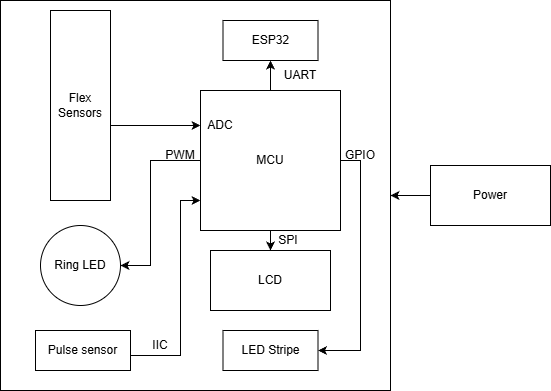

The diagram above was exported from draw.io. Its source (the exported page's mxGraphModel, read from the mxfile embedded in the PNG):
<mxGraphModel dx="1445" dy="666" grid="1" gridSize="10" guides="1" tooltips="1" connect="1" arrows="1" fold="1" page="1" pageScale="1" pageWidth="827" pageHeight="1169" math="0" shadow="0">
  <root>
    <mxCell id="0" />
    <mxCell id="1" parent="0" />
    <mxCell id="ZYxJ7jPit1MjDYh5ql6m-1" value="" style="whiteSpace=wrap;html=1;aspect=fixed;" vertex="1" parent="1">
      <mxGeometry x="210" y="490" width="390" height="390" as="geometry" />
    </mxCell>
    <mxCell id="ZYxJ7jPit1MjDYh5ql6m-2" style="edgeStyle=orthogonalEdgeStyle;rounded=0;orthogonalLoop=1;jettySize=auto;html=1;entryX=0;entryY=0.25;entryDx=0;entryDy=0;" edge="1" parent="1" source="ZYxJ7jPit1MjDYh5ql6m-3" target="ZYxJ7jPit1MjDYh5ql6m-9">
      <mxGeometry relative="1" as="geometry">
        <Array as="points">
          <mxPoint x="350" y="615" />
          <mxPoint x="350" y="615" />
        </Array>
      </mxGeometry>
    </mxCell>
    <mxCell id="ZYxJ7jPit1MjDYh5ql6m-3" value="Flex&lt;div&gt;Sensors&lt;/div&gt;" style="rounded=0;whiteSpace=wrap;html=1;" vertex="1" parent="1">
      <mxGeometry x="260" y="500" width="60" height="190" as="geometry" />
    </mxCell>
    <mxCell id="ZYxJ7jPit1MjDYh5ql6m-4" value="Ring LED" style="ellipse;whiteSpace=wrap;html=1;aspect=fixed;" vertex="1" parent="1">
      <mxGeometry x="250" y="715" width="80" height="80" as="geometry" />
    </mxCell>
    <mxCell id="ZYxJ7jPit1MjDYh5ql6m-5" style="edgeStyle=orthogonalEdgeStyle;rounded=0;orthogonalLoop=1;jettySize=auto;html=1;" edge="1" parent="1" source="ZYxJ7jPit1MjDYh5ql6m-9" target="ZYxJ7jPit1MjDYh5ql6m-4">
      <mxGeometry relative="1" as="geometry">
        <Array as="points">
          <mxPoint x="360" y="650" />
          <mxPoint x="360" y="755" />
        </Array>
      </mxGeometry>
    </mxCell>
    <mxCell id="ZYxJ7jPit1MjDYh5ql6m-6" style="edgeStyle=orthogonalEdgeStyle;rounded=0;orthogonalLoop=1;jettySize=auto;html=1;entryX=0.5;entryY=0;entryDx=0;entryDy=0;" edge="1" parent="1" source="ZYxJ7jPit1MjDYh5ql6m-9" target="ZYxJ7jPit1MjDYh5ql6m-17">
      <mxGeometry relative="1" as="geometry" />
    </mxCell>
    <mxCell id="ZYxJ7jPit1MjDYh5ql6m-7" style="edgeStyle=orthogonalEdgeStyle;rounded=0;orthogonalLoop=1;jettySize=auto;html=1;entryX=0.5;entryY=1;entryDx=0;entryDy=0;" edge="1" parent="1" source="ZYxJ7jPit1MjDYh5ql6m-9" target="ZYxJ7jPit1MjDYh5ql6m-16">
      <mxGeometry relative="1" as="geometry" />
    </mxCell>
    <mxCell id="ZYxJ7jPit1MjDYh5ql6m-8" style="edgeStyle=orthogonalEdgeStyle;rounded=0;orthogonalLoop=1;jettySize=auto;html=1;entryX=1;entryY=0.5;entryDx=0;entryDy=0;" edge="1" parent="1" source="ZYxJ7jPit1MjDYh5ql6m-9" target="ZYxJ7jPit1MjDYh5ql6m-14">
      <mxGeometry relative="1" as="geometry">
        <Array as="points">
          <mxPoint x="570" y="650" />
          <mxPoint x="570" y="840" />
        </Array>
      </mxGeometry>
    </mxCell>
    <mxCell id="ZYxJ7jPit1MjDYh5ql6m-9" value="MCU" style="whiteSpace=wrap;html=1;aspect=fixed;" vertex="1" parent="1">
      <mxGeometry x="410" y="580" width="140" height="140" as="geometry" />
    </mxCell>
    <mxCell id="ZYxJ7jPit1MjDYh5ql6m-10" style="edgeStyle=orthogonalEdgeStyle;rounded=0;orthogonalLoop=1;jettySize=auto;html=1;entryX=0;entryY=0.75;entryDx=0;entryDy=0;" edge="1" parent="1">
      <mxGeometry relative="1" as="geometry">
        <mxPoint x="340" y="845" as="sourcePoint" />
        <mxPoint x="410" y="690" as="targetPoint" />
        <Array as="points">
          <mxPoint x="390" y="845" />
          <mxPoint x="390" y="690" />
        </Array>
      </mxGeometry>
    </mxCell>
    <mxCell id="ZYxJ7jPit1MjDYh5ql6m-11" value="Pulse sensor" style="rounded=0;whiteSpace=wrap;html=1;" vertex="1" parent="1">
      <mxGeometry x="245" y="820" width="95" height="40" as="geometry" />
    </mxCell>
    <mxCell id="ZYxJ7jPit1MjDYh5ql6m-12" style="edgeStyle=orthogonalEdgeStyle;rounded=0;orthogonalLoop=1;jettySize=auto;html=1;entryX=1;entryY=0.5;entryDx=0;entryDy=0;" edge="1" parent="1" source="ZYxJ7jPit1MjDYh5ql6m-13" target="ZYxJ7jPit1MjDYh5ql6m-1">
      <mxGeometry relative="1" as="geometry" />
    </mxCell>
    <mxCell id="ZYxJ7jPit1MjDYh5ql6m-13" value="Power" style="rounded=0;whiteSpace=wrap;html=1;" vertex="1" parent="1">
      <mxGeometry x="640" y="655" width="120" height="60" as="geometry" />
    </mxCell>
    <mxCell id="ZYxJ7jPit1MjDYh5ql6m-14" value="LED Stripe" style="rounded=0;whiteSpace=wrap;html=1;" vertex="1" parent="1">
      <mxGeometry x="432.5" y="820" width="95" height="40" as="geometry" />
    </mxCell>
    <mxCell id="ZYxJ7jPit1MjDYh5ql6m-15" style="edgeStyle=orthogonalEdgeStyle;rounded=0;orthogonalLoop=1;jettySize=auto;html=1;exitX=0.5;exitY=1;exitDx=0;exitDy=0;" edge="1" parent="1" source="ZYxJ7jPit1MjDYh5ql6m-14" target="ZYxJ7jPit1MjDYh5ql6m-14">
      <mxGeometry relative="1" as="geometry" />
    </mxCell>
    <mxCell id="ZYxJ7jPit1MjDYh5ql6m-16" value="ESP32" style="rounded=0;whiteSpace=wrap;html=1;" vertex="1" parent="1">
      <mxGeometry x="432.5" y="510" width="95" height="40" as="geometry" />
    </mxCell>
    <mxCell id="ZYxJ7jPit1MjDYh5ql6m-17" value="LCD" style="rounded=0;whiteSpace=wrap;html=1;" vertex="1" parent="1">
      <mxGeometry x="420" y="740" width="120" height="60" as="geometry" />
    </mxCell>
    <mxCell id="ZYxJ7jPit1MjDYh5ql6m-18" value="ADC" style="text;html=1;whiteSpace=wrap;strokeColor=none;fillColor=none;align=center;verticalAlign=middle;rounded=0;" vertex="1" parent="1">
      <mxGeometry x="400" y="600" width="60" height="30" as="geometry" />
    </mxCell>
    <mxCell id="ZYxJ7jPit1MjDYh5ql6m-19" value="PWM" style="text;html=1;whiteSpace=wrap;strokeColor=none;fillColor=none;align=center;verticalAlign=middle;rounded=0;" vertex="1" parent="1">
      <mxGeometry x="360" y="630" width="60" height="30" as="geometry" />
    </mxCell>
    <mxCell id="ZYxJ7jPit1MjDYh5ql6m-20" value="SPI" style="text;html=1;whiteSpace=wrap;strokeColor=none;fillColor=none;align=center;verticalAlign=middle;rounded=0;" vertex="1" parent="1">
      <mxGeometry x="467.5" y="715" width="60" height="30" as="geometry" />
    </mxCell>
    <mxCell id="ZYxJ7jPit1MjDYh5ql6m-21" value="UART" style="text;html=1;whiteSpace=wrap;strokeColor=none;fillColor=none;align=center;verticalAlign=middle;rounded=0;" vertex="1" parent="1">
      <mxGeometry x="480" y="550" width="60" height="30" as="geometry" />
    </mxCell>
    <mxCell id="ZYxJ7jPit1MjDYh5ql6m-22" value="GPIO" style="text;html=1;whiteSpace=wrap;strokeColor=none;fillColor=none;align=center;verticalAlign=middle;rounded=0;" vertex="1" parent="1">
      <mxGeometry x="540" y="630" width="60" height="30" as="geometry" />
    </mxCell>
    <mxCell id="ZYxJ7jPit1MjDYh5ql6m-23" value="IIC" style="text;html=1;whiteSpace=wrap;strokeColor=none;fillColor=none;align=center;verticalAlign=middle;rounded=0;" vertex="1" parent="1">
      <mxGeometry x="340" y="820" width="60" height="30" as="geometry" />
    </mxCell>
  </root>
</mxGraphModel>